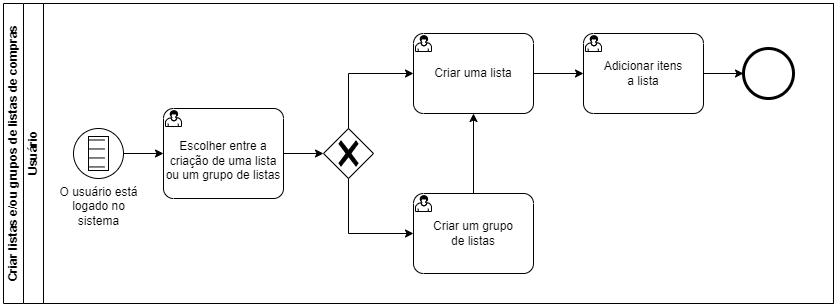

The diagram above was exported from draw.io. Its source (the exported page's mxGraphModel, read from the mxfile embedded in the PNG):
<mxGraphModel dx="1196" dy="1090" grid="1" gridSize="10" guides="1" tooltips="1" connect="1" arrows="1" fold="1" page="1" pageScale="1" pageWidth="850" pageHeight="1100" background="none" math="0" shadow="0">
  <root>
    <mxCell id="0" />
    <mxCell id="1" parent="0" />
    <mxCell id="2" value="Criar listas e/ou grupos de listas de compras" style="swimlane;html=1;childLayout=stackLayout;resizeParent=1;resizeParentMax=0;horizontal=0;startSize=20;horizontalStack=0;whiteSpace=wrap;" vertex="1" parent="1">
      <mxGeometry x="920" y="480" width="830" height="300" as="geometry">
        <mxRectangle x="1060" y="370" width="40" height="60" as="alternateBounds" />
      </mxGeometry>
    </mxCell>
    <mxCell id="3" value="Usuário" style="swimlane;html=1;startSize=20;horizontal=0;fillColor=#FFFFFF;fillStyle=auto;" vertex="1" parent="2">
      <mxGeometry x="20" width="810" height="300" as="geometry">
        <mxRectangle x="20" width="460" height="30" as="alternateBounds" />
      </mxGeometry>
    </mxCell>
    <mxCell id="4" value="" style="points=[[0.25,0.25,0],[0.5,0,0],[0.75,0.25,0],[1,0.5,0],[0.75,0.75,0],[0.5,1,0],[0.25,0.75,0],[0,0.5,0]];shape=mxgraph.bpmn.gateway2;html=1;verticalLabelPosition=bottom;labelBackgroundColor=#ffffff;verticalAlign=top;align=center;perimeter=rhombusPerimeter;outlineConnect=0;outline=none;symbol=none;gwType=exclusive;" vertex="1" parent="3">
      <mxGeometry x="300" y="125" width="50" height="50" as="geometry" />
    </mxCell>
    <mxCell id="5" value="Criar uma lista" style="points=[[0.25,0,0],[0.5,0,0],[0.75,0,0],[1,0.25,0],[1,0.5,0],[1,0.75,0],[0.75,1,0],[0.5,1,0],[0.25,1,0],[0,0.75,0],[0,0.5,0],[0,0.25,0]];shape=mxgraph.bpmn.task;whiteSpace=wrap;rectStyle=rounded;size=10;html=1;container=1;expand=0;collapsible=0;taskMarker=user;" vertex="1" parent="3">
      <mxGeometry x="390" y="30" width="120" height="80" as="geometry" />
    </mxCell>
    <mxCell id="6" value="Criar um grupo&lt;br&gt;de listas" style="points=[[0.25,0,0],[0.5,0,0],[0.75,0,0],[1,0.25,0],[1,0.5,0],[1,0.75,0],[0.75,1,0],[0.5,1,0],[0.25,1,0],[0,0.75,0],[0,0.5,0],[0,0.25,0]];shape=mxgraph.bpmn.task;whiteSpace=wrap;rectStyle=rounded;size=10;html=1;container=1;expand=0;collapsible=0;taskMarker=user;" vertex="1" parent="3">
      <mxGeometry x="390" y="190" width="120" height="80" as="geometry" />
    </mxCell>
    <mxCell id="7" value="Adicionar itens&lt;br&gt;a lista" style="points=[[0.25,0,0],[0.5,0,0],[0.75,0,0],[1,0.25,0],[1,0.5,0],[1,0.75,0],[0.75,1,0],[0.5,1,0],[0.25,1,0],[0,0.75,0],[0,0.5,0],[0,0.25,0]];shape=mxgraph.bpmn.task;whiteSpace=wrap;rectStyle=rounded;size=10;html=1;container=1;expand=0;collapsible=0;taskMarker=user;" vertex="1" parent="3">
      <mxGeometry x="560" y="30" width="120" height="80" as="geometry" />
    </mxCell>
    <mxCell id="8" value="" style="points=[[0.145,0.145,0],[0.5,0,0],[0.855,0.145,0],[1,0.5,0],[0.855,0.855,0],[0.5,1,0],[0.145,0.855,0],[0,0.5,0]];shape=mxgraph.bpmn.event;html=1;verticalLabelPosition=bottom;labelBackgroundColor=#ffffff;verticalAlign=top;align=center;perimeter=ellipsePerimeter;outlineConnect=0;aspect=fixed;outline=end;symbol=terminate2;" vertex="1" parent="3">
      <mxGeometry x="720" y="45" width="50" height="50" as="geometry" />
    </mxCell>
    <mxCell id="9" style="edgeStyle=orthogonalEdgeStyle;rounded=0;orthogonalLoop=1;jettySize=auto;html=1;entryX=0;entryY=0.5;entryDx=0;entryDy=0;entryPerimeter=0;" edge="1" parent="3" source="7" target="8">
      <mxGeometry relative="1" as="geometry" />
    </mxCell>
    <mxCell id="10" value="O usuário está&lt;br&gt;logado no&lt;br&gt;sistema" style="points=[[0.145,0.145,0],[0.5,0,0],[0.855,0.145,0],[1,0.5,0],[0.855,0.855,0],[0.5,1,0],[0.145,0.855,0],[0,0.5,0]];shape=mxgraph.bpmn.event;html=1;verticalLabelPosition=bottom;labelBackgroundColor=#ffffff;verticalAlign=top;align=center;perimeter=ellipsePerimeter;outlineConnect=0;aspect=fixed;outline=standard;symbol=conditional;" vertex="1" parent="3">
      <mxGeometry x="50" y="125" width="50" height="50" as="geometry" />
    </mxCell>
    <mxCell id="11" value="&lt;br&gt;Escolher entre a criação de uma lista ou um grupo de listas" style="points=[[0.25,0,0],[0.5,0,0],[0.75,0,0],[1,0.25,0],[1,0.5,0],[1,0.75,0],[0.75,1,0],[0.5,1,0],[0.25,1,0],[0,0.75,0],[0,0.5,0],[0,0.25,0]];shape=mxgraph.bpmn.task;whiteSpace=wrap;rectStyle=rounded;size=10;html=1;container=1;expand=0;collapsible=0;taskMarker=user;" vertex="1" parent="3">
      <mxGeometry x="140" y="105" width="120" height="90" as="geometry" />
    </mxCell>
    <mxCell id="12" style="edgeStyle=orthogonalEdgeStyle;rounded=0;orthogonalLoop=1;jettySize=auto;html=1;entryX=0;entryY=0.5;entryDx=0;entryDy=0;entryPerimeter=0;" edge="1" parent="3" source="10" target="11">
      <mxGeometry relative="1" as="geometry" />
    </mxCell>
    <mxCell id="13" style="edgeStyle=orthogonalEdgeStyle;rounded=0;orthogonalLoop=1;jettySize=auto;html=1;entryX=0;entryY=0.5;entryDx=0;entryDy=0;entryPerimeter=0;" edge="1" parent="3" source="11" target="4">
      <mxGeometry relative="1" as="geometry" />
    </mxCell>
    <mxCell id="14" style="edgeStyle=orthogonalEdgeStyle;rounded=0;orthogonalLoop=1;jettySize=auto;html=1;entryX=0;entryY=0.5;entryDx=0;entryDy=0;entryPerimeter=0;" edge="1" parent="3" source="4" target="5">
      <mxGeometry relative="1" as="geometry">
        <Array as="points">
          <mxPoint x="325" y="70" />
        </Array>
      </mxGeometry>
    </mxCell>
    <mxCell id="15" style="edgeStyle=orthogonalEdgeStyle;rounded=0;orthogonalLoop=1;jettySize=auto;html=1;entryX=0;entryY=0.5;entryDx=0;entryDy=0;entryPerimeter=0;" edge="1" parent="3" source="4" target="6">
      <mxGeometry relative="1" as="geometry">
        <Array as="points">
          <mxPoint x="325" y="230" />
        </Array>
      </mxGeometry>
    </mxCell>
    <mxCell id="16" style="edgeStyle=orthogonalEdgeStyle;rounded=0;orthogonalLoop=1;jettySize=auto;html=1;entryX=0.5;entryY=1;entryDx=0;entryDy=0;entryPerimeter=0;" edge="1" parent="3" source="6" target="5">
      <mxGeometry relative="1" as="geometry" />
    </mxCell>
    <mxCell id="17" style="edgeStyle=orthogonalEdgeStyle;rounded=0;orthogonalLoop=1;jettySize=auto;html=1;entryX=0;entryY=0.5;entryDx=0;entryDy=0;entryPerimeter=0;" edge="1" parent="3" source="5" target="7">
      <mxGeometry relative="1" as="geometry" />
    </mxCell>
  </root>
</mxGraphModel>